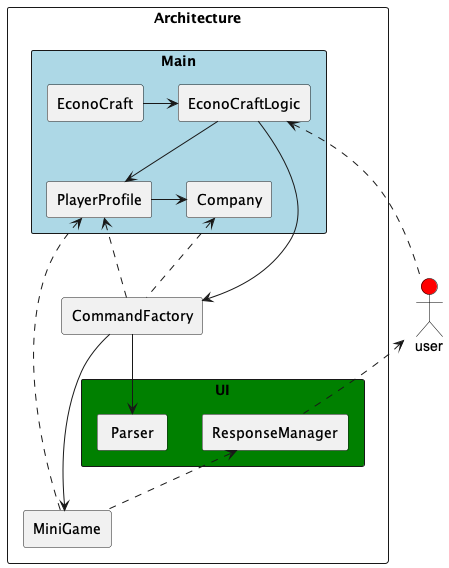

The diagram above was rendered by PlantUML. Its source (embedded in the PNG):
@startuml
!include Style.puml

actor user #red
rectangle Architecture {

    rectangle MiniGame
    rectangle CommandFactory

    rectangle Main #lightblue {
        rectangle EconoCraft
        rectangle EconoCraftLogic
        rectangle PlayerProfile
        rectangle Company
    }

    rectangle UI #green {
        rectangle Parser
        rectangle ResponseManager
    }

    EconoCraft -> EconoCraftLogic
    EconoCraftLogic -down-> PlayerProfile
    PlayerProfile -right-> Company
    CommandFactory -up.> Company
    CommandFactory -up.> PlayerProfile
    user .left.> EconoCraftLogic
    EconoCraftLogic -down-> CommandFactory
    CommandFactory -down-> MiniGame
    CommandFactory -down-> Parser
    MiniGame -up.> PlayerProfile
    MiniGame -up.> ResponseManager
    ResponseManager -up.> user
}
@enduml